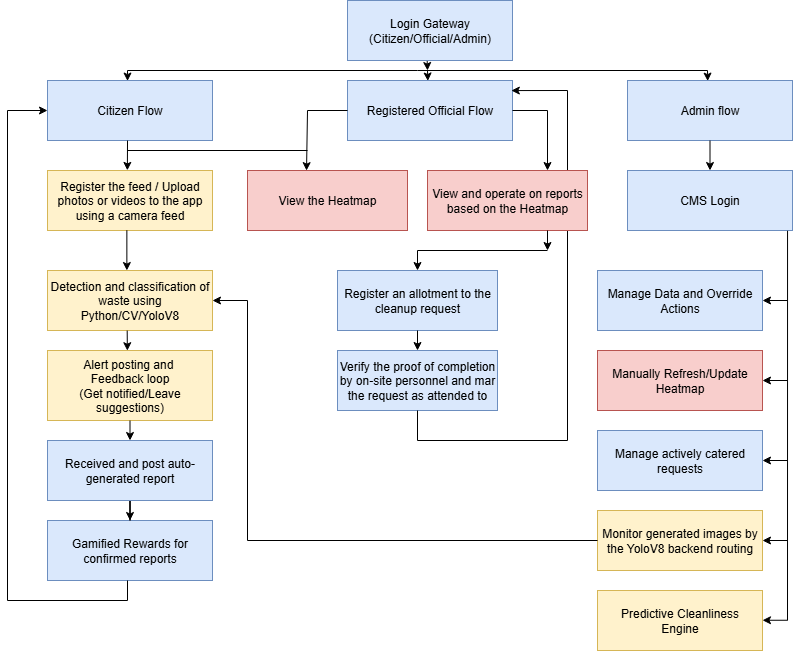

The diagram above was exported from draw.io. Its source (the exported page's mxGraphModel, read from the mxfile embedded in the PNG):
<mxGraphModel dx="1426" dy="743" grid="1" gridSize="10" guides="1" tooltips="1" connect="1" arrows="1" fold="1" page="1" pageScale="1" pageWidth="850" pageHeight="1100" math="0" shadow="0">
  <root>
    <mxCell id="0" />
    <mxCell id="1" parent="0" />
    <mxCell id="6ueODUvImwOHwKbPPp0Y-63" value="" style="endArrow=none;html=1;rounded=0;" parent="1" edge="1">
      <mxGeometry width="50" height="50" relative="1" as="geometry">
        <mxPoint x="600" y="480" as="sourcePoint" />
        <mxPoint x="600" y="130" as="targetPoint" />
      </mxGeometry>
    </mxCell>
    <mxCell id="6ueODUvImwOHwKbPPp0Y-1" value="Login Gateway&lt;div&gt;(Citizen/Official/&lt;span style=&quot;background-color: transparent; color: light-dark(rgb(0, 0, 0), rgb(255, 255, 255));&quot;&gt;Admin)&lt;/span&gt;&lt;/div&gt;" style="rounded=0;whiteSpace=wrap;html=1;fillColor=#dae8fc;strokeColor=#6c8ebf;" parent="1" vertex="1">
      <mxGeometry x="380" y="40" width="165" height="60" as="geometry" />
    </mxCell>
    <mxCell id="6ueODUvImwOHwKbPPp0Y-2" value="Register the feed / Upload photos or videos to the app using a camera feed" style="rounded=0;whiteSpace=wrap;html=1;fillColor=#fff2cc;strokeColor=#d6b656;" parent="1" vertex="1">
      <mxGeometry x="80" y="210" width="165" height="60" as="geometry" />
    </mxCell>
    <mxCell id="6ueODUvImwOHwKbPPp0Y-3" value="Registered Official Flow" style="rounded=0;whiteSpace=wrap;html=1;fillColor=#dae8fc;strokeColor=#6c8ebf;" parent="1" vertex="1">
      <mxGeometry x="380" y="120" width="165" height="60" as="geometry" />
    </mxCell>
    <mxCell id="6ueODUvImwOHwKbPPp0Y-4" value="Admin flow" style="rounded=0;whiteSpace=wrap;html=1;fillColor=#dae8fc;strokeColor=#6c8ebf;" parent="1" vertex="1">
      <mxGeometry x="660" y="120" width="165" height="60" as="geometry" />
    </mxCell>
    <mxCell id="6ueODUvImwOHwKbPPp0Y-5" value="Citizen Flow" style="rounded=0;whiteSpace=wrap;html=1;fillColor=#dae8fc;strokeColor=#6c8ebf;" parent="1" vertex="1">
      <mxGeometry x="80" y="120" width="165" height="60" as="geometry" />
    </mxCell>
    <mxCell id="6ueODUvImwOHwKbPPp0Y-6" value="View the Heatmap" style="rounded=0;whiteSpace=wrap;html=1;fillColor=#f8cecc;strokeColor=#b85450;" parent="1" vertex="1">
      <mxGeometry x="280" y="210" width="160" height="60" as="geometry" />
    </mxCell>
    <mxCell id="6ueODUvImwOHwKbPPp0Y-7" value="Alert posting and&amp;nbsp;&lt;div&gt;Feedback loop&lt;div&gt;(Get notified/Leave suggestions)&lt;/div&gt;&lt;/div&gt;" style="rounded=0;whiteSpace=wrap;html=1;fillColor=#fff2cc;strokeColor=#d6b656;" parent="1" vertex="1">
      <mxGeometry x="80" y="390" width="165" height="70" as="geometry" />
    </mxCell>
    <mxCell id="6ueODUvImwOHwKbPPp0Y-8" value="Gamified Rewards for confirmed reports" style="rounded=0;whiteSpace=wrap;html=1;fillColor=#dae8fc;strokeColor=#6c8ebf;" parent="1" vertex="1">
      <mxGeometry x="80" y="560" width="165" height="60" as="geometry" />
    </mxCell>
    <mxCell id="6ueODUvImwOHwKbPPp0Y-9" value="View and operate on reports based on the Heatmap" style="rounded=0;whiteSpace=wrap;html=1;fillColor=#f8cecc;strokeColor=#b85450;" parent="1" vertex="1">
      <mxGeometry x="460" y="210" width="160" height="60" as="geometry" />
    </mxCell>
    <mxCell id="6ueODUvImwOHwKbPPp0Y-10" value="Register an allotment to the cleanup request" style="rounded=0;whiteSpace=wrap;html=1;fillColor=#dae8fc;strokeColor=#6c8ebf;" parent="1" vertex="1">
      <mxGeometry x="370" y="310" width="160" height="60" as="geometry" />
    </mxCell>
    <mxCell id="6ueODUvImwOHwKbPPp0Y-11" value="Verify the proof of completion by on-site personnel and mar the request as attended to" style="rounded=0;whiteSpace=wrap;html=1;fillColor=#dae8fc;strokeColor=#6c8ebf;" parent="1" vertex="1">
      <mxGeometry x="370" y="390" width="160" height="60" as="geometry" />
    </mxCell>
    <mxCell id="6ueODUvImwOHwKbPPp0Y-12" value="CMS Login" style="rounded=0;whiteSpace=wrap;html=1;fillColor=#dae8fc;strokeColor=#6c8ebf;" parent="1" vertex="1">
      <mxGeometry x="660" y="210" width="165" height="60" as="geometry" />
    </mxCell>
    <mxCell id="6ueODUvImwOHwKbPPp0Y-13" value="Manage Data and Override Actions" style="rounded=0;whiteSpace=wrap;html=1;fillColor=#dae8fc;strokeColor=#6c8ebf;" parent="1" vertex="1">
      <mxGeometry x="630" y="310" width="165" height="60" as="geometry" />
    </mxCell>
    <mxCell id="6ueODUvImwOHwKbPPp0Y-14" value="Manually Refresh/Update Heatmap" style="rounded=0;whiteSpace=wrap;html=1;fillColor=#f8cecc;strokeColor=#b85450;" parent="1" vertex="1">
      <mxGeometry x="630" y="390" width="165" height="60" as="geometry" />
    </mxCell>
    <mxCell id="6ueODUvImwOHwKbPPp0Y-15" value="Manage actively catered requests" style="rounded=0;whiteSpace=wrap;html=1;fillColor=#dae8fc;strokeColor=#6c8ebf;" parent="1" vertex="1">
      <mxGeometry x="630" y="470" width="165" height="60" as="geometry" />
    </mxCell>
    <mxCell id="6ueODUvImwOHwKbPPp0Y-16" value="Monitor generated images by the YoloV8 backend routing" style="rounded=0;whiteSpace=wrap;html=1;fillColor=#fff2cc;strokeColor=#d6b656;" parent="1" vertex="1">
      <mxGeometry x="630" y="550" width="165" height="60" as="geometry" />
    </mxCell>
    <mxCell id="6ueODUvImwOHwKbPPp0Y-18" value="" style="endArrow=none;html=1;rounded=0;" parent="1" edge="1">
      <mxGeometry width="50" height="50" relative="1" as="geometry">
        <mxPoint x="160" y="110" as="sourcePoint" />
        <mxPoint x="740" y="110" as="targetPoint" />
      </mxGeometry>
    </mxCell>
    <mxCell id="6ueODUvImwOHwKbPPp0Y-19" value="" style="endArrow=classic;html=1;rounded=0;exitX=0.483;exitY=1.008;exitDx=0;exitDy=0;exitPerimeter=0;" parent="1" source="6ueODUvImwOHwKbPPp0Y-1" edge="1">
      <mxGeometry width="50" height="50" relative="1" as="geometry">
        <mxPoint x="460" y="240" as="sourcePoint" />
        <mxPoint x="460" y="110" as="targetPoint" />
      </mxGeometry>
    </mxCell>
    <mxCell id="6ueODUvImwOHwKbPPp0Y-20" value="" style="endArrow=classic;html=1;rounded=0;entryX=0.485;entryY=0.009;entryDx=0;entryDy=0;entryPerimeter=0;" parent="1" target="6ueODUvImwOHwKbPPp0Y-5" edge="1">
      <mxGeometry width="50" height="50" relative="1" as="geometry">
        <mxPoint x="160" y="110" as="sourcePoint" />
        <mxPoint x="510" y="190" as="targetPoint" />
      </mxGeometry>
    </mxCell>
    <mxCell id="6ueODUvImwOHwKbPPp0Y-21" value="" style="endArrow=classic;html=1;rounded=0;entryX=0.486;entryY=0.01;entryDx=0;entryDy=0;entryPerimeter=0;" parent="1" target="6ueODUvImwOHwKbPPp0Y-4" edge="1">
      <mxGeometry width="50" height="50" relative="1" as="geometry">
        <mxPoint x="740" y="110" as="sourcePoint" />
        <mxPoint x="500" y="220" as="targetPoint" />
      </mxGeometry>
    </mxCell>
    <mxCell id="6ueODUvImwOHwKbPPp0Y-22" value="" style="endArrow=classic;html=1;rounded=0;entryX=0.487;entryY=0.008;entryDx=0;entryDy=0;entryPerimeter=0;" parent="1" target="6ueODUvImwOHwKbPPp0Y-3" edge="1">
      <mxGeometry width="50" height="50" relative="1" as="geometry">
        <mxPoint x="460" y="110" as="sourcePoint" />
        <mxPoint x="520" y="160" as="targetPoint" />
      </mxGeometry>
    </mxCell>
    <mxCell id="6ueODUvImwOHwKbPPp0Y-23" value="" style="endArrow=classic;html=1;rounded=0;exitX=0.485;exitY=1.001;exitDx=0;exitDy=0;entryX=0.484;entryY=-0.002;entryDx=0;entryDy=0;exitPerimeter=0;entryPerimeter=0;" parent="1" source="6ueODUvImwOHwKbPPp0Y-5" target="6ueODUvImwOHwKbPPp0Y-2" edge="1">
      <mxGeometry width="50" height="50" relative="1" as="geometry">
        <mxPoint x="440" y="300" as="sourcePoint" />
        <mxPoint x="490" y="250" as="targetPoint" />
      </mxGeometry>
    </mxCell>
    <mxCell id="6ueODUvImwOHwKbPPp0Y-27" value="" style="endArrow=none;html=1;rounded=0;" parent="1" edge="1">
      <mxGeometry width="50" height="50" relative="1" as="geometry">
        <mxPoint x="160" y="190" as="sourcePoint" />
        <mxPoint x="340" y="190" as="targetPoint" />
      </mxGeometry>
    </mxCell>
    <mxCell id="6ueODUvImwOHwKbPPp0Y-28" value="" style="endArrow=none;html=1;rounded=0;entryX=0;entryY=0.5;entryDx=0;entryDy=0;" parent="1" target="6ueODUvImwOHwKbPPp0Y-3" edge="1">
      <mxGeometry width="50" height="50" relative="1" as="geometry">
        <mxPoint x="340" y="150" as="sourcePoint" />
        <mxPoint x="340" y="160" as="targetPoint" />
      </mxGeometry>
    </mxCell>
    <mxCell id="6ueODUvImwOHwKbPPp0Y-29" value="" style="endArrow=classic;html=1;rounded=0;entryX=0.369;entryY=0.002;entryDx=0;entryDy=0;entryPerimeter=0;" parent="1" target="6ueODUvImwOHwKbPPp0Y-6" edge="1">
      <mxGeometry width="50" height="50" relative="1" as="geometry">
        <mxPoint x="340" y="150" as="sourcePoint" />
        <mxPoint x="340" y="160" as="targetPoint" />
      </mxGeometry>
    </mxCell>
    <mxCell id="6ueODUvImwOHwKbPPp0Y-30" value="" style="endArrow=none;html=1;rounded=0;exitX=1;exitY=0.5;exitDx=0;exitDy=0;" parent="1" source="6ueODUvImwOHwKbPPp0Y-3" edge="1">
      <mxGeometry width="50" height="50" relative="1" as="geometry">
        <mxPoint x="560" y="149.76" as="sourcePoint" />
        <mxPoint x="580" y="150" as="targetPoint" />
      </mxGeometry>
    </mxCell>
    <mxCell id="6ueODUvImwOHwKbPPp0Y-32" value="" style="endArrow=classic;html=1;rounded=0;entryX=0.75;entryY=0;entryDx=0;entryDy=0;" parent="1" target="6ueODUvImwOHwKbPPp0Y-9" edge="1">
      <mxGeometry width="50" height="50" relative="1" as="geometry">
        <mxPoint x="580" y="150" as="sourcePoint" />
        <mxPoint x="610" y="210" as="targetPoint" />
      </mxGeometry>
    </mxCell>
    <mxCell id="6ueODUvImwOHwKbPPp0Y-35" value="" style="endArrow=classic;html=1;rounded=0;exitX=0.75;exitY=1;exitDx=0;exitDy=0;" parent="1" source="6ueODUvImwOHwKbPPp0Y-9" edge="1">
      <mxGeometry width="50" height="50" relative="1" as="geometry">
        <mxPoint x="390" y="290" as="sourcePoint" />
        <mxPoint x="580" y="290" as="targetPoint" />
      </mxGeometry>
    </mxCell>
    <mxCell id="6ueODUvImwOHwKbPPp0Y-37" value="" style="endArrow=classic;html=1;rounded=0;entryX=0.5;entryY=0;entryDx=0;entryDy=0;" parent="1" target="6ueODUvImwOHwKbPPp0Y-10" edge="1">
      <mxGeometry width="50" height="50" relative="1" as="geometry">
        <mxPoint x="450" y="290" as="sourcePoint" />
        <mxPoint x="460" y="270" as="targetPoint" />
      </mxGeometry>
    </mxCell>
    <mxCell id="6ueODUvImwOHwKbPPp0Y-38" value="" style="endArrow=classic;html=1;rounded=0;exitX=0.5;exitY=1;exitDx=0;exitDy=0;entryX=0.5;entryY=0;entryDx=0;entryDy=0;" parent="1" source="6ueODUvImwOHwKbPPp0Y-10" target="6ueODUvImwOHwKbPPp0Y-11" edge="1">
      <mxGeometry width="50" height="50" relative="1" as="geometry">
        <mxPoint x="400" y="310" as="sourcePoint" />
        <mxPoint x="450" y="260" as="targetPoint" />
      </mxGeometry>
    </mxCell>
    <mxCell id="6ueODUvImwOHwKbPPp0Y-39" value="" style="endArrow=classic;html=1;rounded=0;exitX=0.5;exitY=1;exitDx=0;exitDy=0;entryX=0.5;entryY=0;entryDx=0;entryDy=0;" parent="1" source="6ueODUvImwOHwKbPPp0Y-4" target="6ueODUvImwOHwKbPPp0Y-12" edge="1">
      <mxGeometry width="50" height="50" relative="1" as="geometry">
        <mxPoint x="520" y="340" as="sourcePoint" />
        <mxPoint x="570" y="290" as="targetPoint" />
      </mxGeometry>
    </mxCell>
    <mxCell id="6ueODUvImwOHwKbPPp0Y-40" value="" style="endArrow=none;html=1;rounded=0;entryX=0.97;entryY=1.005;entryDx=0;entryDy=0;entryPerimeter=0;" parent="1" target="6ueODUvImwOHwKbPPp0Y-12" edge="1">
      <mxGeometry width="50" height="50" relative="1" as="geometry">
        <mxPoint x="820" y="660" as="sourcePoint" />
        <mxPoint x="570" y="290" as="targetPoint" />
      </mxGeometry>
    </mxCell>
    <mxCell id="6ueODUvImwOHwKbPPp0Y-41" value="" style="endArrow=classic;html=1;rounded=0;entryX=1;entryY=0.5;entryDx=0;entryDy=0;" parent="1" target="6ueODUvImwOHwKbPPp0Y-13" edge="1">
      <mxGeometry width="50" height="50" relative="1" as="geometry">
        <mxPoint x="820" y="340" as="sourcePoint" />
        <mxPoint x="600" y="420" as="targetPoint" />
      </mxGeometry>
    </mxCell>
    <mxCell id="6ueODUvImwOHwKbPPp0Y-42" value="" style="endArrow=classic;html=1;rounded=0;entryX=1;entryY=0.5;entryDx=0;entryDy=0;" parent="1" target="6ueODUvImwOHwKbPPp0Y-16" edge="1">
      <mxGeometry width="50" height="50" relative="1" as="geometry">
        <mxPoint x="820" y="580" as="sourcePoint" />
        <mxPoint x="670" y="400" as="targetPoint" />
      </mxGeometry>
    </mxCell>
    <mxCell id="6ueODUvImwOHwKbPPp0Y-43" value="" style="endArrow=classic;html=1;rounded=0;entryX=1;entryY=0.5;entryDx=0;entryDy=0;" parent="1" target="6ueODUvImwOHwKbPPp0Y-15" edge="1">
      <mxGeometry width="50" height="50" relative="1" as="geometry">
        <mxPoint x="820" y="500" as="sourcePoint" />
        <mxPoint x="670" y="400" as="targetPoint" />
      </mxGeometry>
    </mxCell>
    <mxCell id="6ueODUvImwOHwKbPPp0Y-44" value="" style="endArrow=classic;html=1;rounded=0;entryX=1;entryY=0.5;entryDx=0;entryDy=0;" parent="1" target="6ueODUvImwOHwKbPPp0Y-14" edge="1">
      <mxGeometry width="50" height="50" relative="1" as="geometry">
        <mxPoint x="820" y="420" as="sourcePoint" />
        <mxPoint x="670" y="400" as="targetPoint" />
      </mxGeometry>
    </mxCell>
    <mxCell id="6ueODUvImwOHwKbPPp0Y-46" value="" style="edgeStyle=orthogonalEdgeStyle;rounded=0;orthogonalLoop=1;jettySize=auto;html=1;" parent="1" source="6ueODUvImwOHwKbPPp0Y-45" target="6ueODUvImwOHwKbPPp0Y-8" edge="1">
      <mxGeometry relative="1" as="geometry" />
    </mxCell>
    <mxCell id="6ueODUvImwOHwKbPPp0Y-45" value="Received and post auto-generated report" style="rounded=0;whiteSpace=wrap;html=1;fillColor=#dae8fc;strokeColor=#6c8ebf;" parent="1" vertex="1">
      <mxGeometry x="80" y="480" width="165" height="60" as="geometry" />
    </mxCell>
    <mxCell id="6ueODUvImwOHwKbPPp0Y-47" value="" style="endArrow=classic;html=1;rounded=0;exitX=0.5;exitY=1;exitDx=0;exitDy=0;entryX=0.5;entryY=0;entryDx=0;entryDy=0;" parent="1" source="6ueODUvImwOHwKbPPp0Y-7" target="6ueODUvImwOHwKbPPp0Y-45" edge="1">
      <mxGeometry width="50" height="50" relative="1" as="geometry">
        <mxPoint x="320" y="510" as="sourcePoint" />
        <mxPoint x="370" y="460" as="targetPoint" />
      </mxGeometry>
    </mxCell>
    <mxCell id="6ueODUvImwOHwKbPPp0Y-48" value="Predictive Cleanliness&lt;div&gt;Engine&lt;/div&gt;" style="rounded=0;whiteSpace=wrap;html=1;fillColor=#fff2cc;strokeColor=#d6b656;" parent="1" vertex="1">
      <mxGeometry x="630" y="630" width="165" height="60" as="geometry" />
    </mxCell>
    <mxCell id="6ueODUvImwOHwKbPPp0Y-49" value="Detection and classification of waste using Python/CV/YoloV8" style="rounded=0;whiteSpace=wrap;html=1;fillColor=#fff2cc;strokeColor=#d6b656;" parent="1" vertex="1">
      <mxGeometry x="80" y="310" width="165" height="60" as="geometry" />
    </mxCell>
    <mxCell id="6ueODUvImwOHwKbPPp0Y-50" value="" style="endArrow=classic;html=1;rounded=0;exitX=0.481;exitY=0.995;exitDx=0;exitDy=0;entryX=0.481;entryY=0;entryDx=0;entryDy=0;entryPerimeter=0;exitPerimeter=0;" parent="1" source="6ueODUvImwOHwKbPPp0Y-2" target="6ueODUvImwOHwKbPPp0Y-49" edge="1">
      <mxGeometry width="50" height="50" relative="1" as="geometry">
        <mxPoint x="460" y="420" as="sourcePoint" />
        <mxPoint x="510" y="370" as="targetPoint" />
      </mxGeometry>
    </mxCell>
    <mxCell id="6ueODUvImwOHwKbPPp0Y-51" value="" style="endArrow=classic;html=1;rounded=0;exitX=0.483;exitY=1.001;exitDx=0;exitDy=0;exitPerimeter=0;entryX=0.484;entryY=0.003;entryDx=0;entryDy=0;entryPerimeter=0;" parent="1" source="6ueODUvImwOHwKbPPp0Y-49" target="6ueODUvImwOHwKbPPp0Y-7" edge="1">
      <mxGeometry width="50" height="50" relative="1" as="geometry">
        <mxPoint x="260" y="420" as="sourcePoint" />
        <mxPoint x="310" y="370" as="targetPoint" />
      </mxGeometry>
    </mxCell>
    <mxCell id="6ueODUvImwOHwKbPPp0Y-52" value="" style="endArrow=none;html=1;rounded=0;entryX=0;entryY=0.5;entryDx=0;entryDy=0;" parent="1" target="6ueODUvImwOHwKbPPp0Y-16" edge="1">
      <mxGeometry width="50" height="50" relative="1" as="geometry">
        <mxPoint x="280" y="580" as="sourcePoint" />
        <mxPoint x="440" y="390" as="targetPoint" />
      </mxGeometry>
    </mxCell>
    <mxCell id="6ueODUvImwOHwKbPPp0Y-53" value="" style="endArrow=none;html=1;rounded=0;" parent="1" edge="1">
      <mxGeometry width="50" height="50" relative="1" as="geometry">
        <mxPoint x="280" y="580" as="sourcePoint" />
        <mxPoint x="280" y="340" as="targetPoint" />
      </mxGeometry>
    </mxCell>
    <mxCell id="6ueODUvImwOHwKbPPp0Y-54" value="" style="endArrow=classic;html=1;rounded=0;entryX=1;entryY=0.5;entryDx=0;entryDy=0;" parent="1" target="6ueODUvImwOHwKbPPp0Y-49" edge="1">
      <mxGeometry width="50" height="50" relative="1" as="geometry">
        <mxPoint x="280" y="340" as="sourcePoint" />
        <mxPoint x="440" y="390" as="targetPoint" />
      </mxGeometry>
    </mxCell>
    <mxCell id="6ueODUvImwOHwKbPPp0Y-56" value="" style="endArrow=classic;html=1;rounded=0;entryX=1;entryY=0.5;entryDx=0;entryDy=0;" parent="1" edge="1">
      <mxGeometry width="50" height="50" relative="1" as="geometry">
        <mxPoint x="820" y="659.76" as="sourcePoint" />
        <mxPoint x="795" y="659.76" as="targetPoint" />
      </mxGeometry>
    </mxCell>
    <mxCell id="6ueODUvImwOHwKbPPp0Y-57" value="" style="endArrow=none;html=1;rounded=0;" parent="1" edge="1">
      <mxGeometry width="50" height="50" relative="1" as="geometry">
        <mxPoint x="160" y="620" as="sourcePoint" />
        <mxPoint x="160" y="640" as="targetPoint" />
      </mxGeometry>
    </mxCell>
    <mxCell id="6ueODUvImwOHwKbPPp0Y-58" value="" style="endArrow=none;html=1;rounded=0;" parent="1" edge="1">
      <mxGeometry width="50" height="50" relative="1" as="geometry">
        <mxPoint x="160" y="640" as="sourcePoint" />
        <mxPoint x="40" y="640" as="targetPoint" />
      </mxGeometry>
    </mxCell>
    <mxCell id="6ueODUvImwOHwKbPPp0Y-59" value="" style="endArrow=none;html=1;rounded=0;" parent="1" edge="1">
      <mxGeometry width="50" height="50" relative="1" as="geometry">
        <mxPoint x="40" y="640" as="sourcePoint" />
        <mxPoint x="40" y="150" as="targetPoint" />
      </mxGeometry>
    </mxCell>
    <mxCell id="6ueODUvImwOHwKbPPp0Y-60" value="" style="endArrow=classic;html=1;rounded=0;entryX=0;entryY=0.5;entryDx=0;entryDy=0;" parent="1" target="6ueODUvImwOHwKbPPp0Y-5" edge="1">
      <mxGeometry width="50" height="50" relative="1" as="geometry">
        <mxPoint x="40" y="150" as="sourcePoint" />
        <mxPoint x="140" y="220" as="targetPoint" />
      </mxGeometry>
    </mxCell>
    <mxCell id="6ueODUvImwOHwKbPPp0Y-61" value="" style="endArrow=none;html=1;rounded=0;exitX=0.5;exitY=1;exitDx=0;exitDy=0;" parent="1" source="6ueODUvImwOHwKbPPp0Y-11" edge="1">
      <mxGeometry width="50" height="50" relative="1" as="geometry">
        <mxPoint x="370" y="350" as="sourcePoint" />
        <mxPoint x="450" y="480" as="targetPoint" />
      </mxGeometry>
    </mxCell>
    <mxCell id="6ueODUvImwOHwKbPPp0Y-62" value="" style="endArrow=none;html=1;rounded=0;" parent="1" edge="1">
      <mxGeometry width="50" height="50" relative="1" as="geometry">
        <mxPoint x="450" y="480" as="sourcePoint" />
        <mxPoint x="600" y="480" as="targetPoint" />
      </mxGeometry>
    </mxCell>
    <mxCell id="6ueODUvImwOHwKbPPp0Y-64" value="" style="endArrow=classic;html=1;rounded=0;entryX=0.993;entryY=0.168;entryDx=0;entryDy=0;entryPerimeter=0;" parent="1" target="6ueODUvImwOHwKbPPp0Y-3" edge="1">
      <mxGeometry width="50" height="50" relative="1" as="geometry">
        <mxPoint x="600" y="130" as="sourcePoint" />
        <mxPoint x="420" y="310" as="targetPoint" />
      </mxGeometry>
    </mxCell>
    <mxCell id="jgTBc7EJy0wMgPJG9trw-1" value="" style="endArrow=none;html=1;rounded=0;" edge="1" parent="1">
      <mxGeometry width="50" height="50" relative="1" as="geometry">
        <mxPoint x="450" y="290" as="sourcePoint" />
        <mxPoint x="580" y="290" as="targetPoint" />
      </mxGeometry>
    </mxCell>
  </root>
</mxGraphModel>